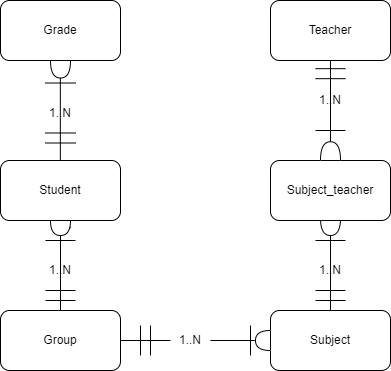

The diagram above was exported from draw.io. Its source (the exported page's mxGraphModel, read from the mxfile embedded in the PNG):
<mxGraphModel dx="600" dy="329" grid="1" gridSize="10" guides="1" tooltips="1" connect="1" arrows="1" fold="1" page="1" pageScale="1" pageWidth="827" pageHeight="1169" background="#ffffff" math="0" shadow="0">
  <root>
    <mxCell id="0" />
    <mxCell id="1" parent="0" />
    <mxCell id="5IZdUMoV4eyBC5PALWtS-1" value="Student" style="rounded=1;whiteSpace=wrap;html=1;" vertex="1" parent="1">
      <mxGeometry x="90" y="200" width="120" height="60" as="geometry" />
    </mxCell>
    <mxCell id="5IZdUMoV4eyBC5PALWtS-2" value="Group" style="rounded=1;whiteSpace=wrap;html=1;" vertex="1" parent="1">
      <mxGeometry x="90" y="350" width="120" height="60" as="geometry" />
    </mxCell>
    <mxCell id="5IZdUMoV4eyBC5PALWtS-3" value="Subject" style="rounded=1;whiteSpace=wrap;html=1;" vertex="1" parent="1">
      <mxGeometry x="360" y="350" width="120" height="60" as="geometry" />
    </mxCell>
    <mxCell id="5IZdUMoV4eyBC5PALWtS-4" value="Teacher" style="rounded=1;whiteSpace=wrap;html=1;" vertex="1" parent="1">
      <mxGeometry x="360" y="40" width="120" height="60" as="geometry" />
    </mxCell>
    <mxCell id="5IZdUMoV4eyBC5PALWtS-5" value="Grade" style="rounded=1;whiteSpace=wrap;html=1;" vertex="1" parent="1">
      <mxGeometry x="90" y="40" width="120" height="60" as="geometry" />
    </mxCell>
    <mxCell id="5IZdUMoV4eyBC5PALWtS-7" value="" style="endArrow=none;html=1;rounded=0;entryX=0.5;entryY=1;entryDx=0;entryDy=0;exitX=0.5;exitY=0;exitDx=0;exitDy=0;" edge="1" parent="1" source="5IZdUMoV4eyBC5PALWtS-21" target="5IZdUMoV4eyBC5PALWtS-1">
      <mxGeometry width="50" height="50" relative="1" as="geometry">
        <mxPoint x="125" y="330" as="sourcePoint" />
        <mxPoint x="175" y="280" as="targetPoint" />
      </mxGeometry>
    </mxCell>
    <mxCell id="5IZdUMoV4eyBC5PALWtS-8" value="" style="endArrow=none;html=1;rounded=0;" edge="1" parent="1">
      <mxGeometry width="50" height="50" relative="1" as="geometry">
        <mxPoint x="135" y="330" as="sourcePoint" />
        <mxPoint x="165" y="330" as="targetPoint" />
      </mxGeometry>
    </mxCell>
    <mxCell id="5IZdUMoV4eyBC5PALWtS-9" value="" style="endArrow=none;html=1;rounded=0;" edge="1" parent="1">
      <mxGeometry width="50" height="50" relative="1" as="geometry">
        <mxPoint x="135" y="340" as="sourcePoint" />
        <mxPoint x="165" y="340" as="targetPoint" />
      </mxGeometry>
    </mxCell>
    <mxCell id="5IZdUMoV4eyBC5PALWtS-12" value="" style="endArrow=none;html=1;rounded=0;" edge="1" parent="1">
      <mxGeometry width="50" height="50" relative="1" as="geometry">
        <mxPoint x="135" y="280" as="sourcePoint" />
        <mxPoint x="165" y="280" as="targetPoint" />
      </mxGeometry>
    </mxCell>
    <mxCell id="5IZdUMoV4eyBC5PALWtS-13" value="1..N" style="text;html=1;align=center;verticalAlign=middle;whiteSpace=wrap;rounded=0;" vertex="1" parent="1">
      <mxGeometry x="130" y="300" width="40" height="20" as="geometry" />
    </mxCell>
    <mxCell id="5IZdUMoV4eyBC5PALWtS-23" value="" style="endArrow=none;html=1;rounded=0;entryX=0;entryY=0.5;entryDx=0;entryDy=0;exitX=0.5;exitY=0;exitDx=0;exitDy=0;entryPerimeter=0;" edge="1" parent="1" source="5IZdUMoV4eyBC5PALWtS-2" target="5IZdUMoV4eyBC5PALWtS-21">
      <mxGeometry width="50" height="50" relative="1" as="geometry">
        <mxPoint x="150" y="350" as="sourcePoint" />
        <mxPoint x="150" y="260" as="targetPoint" />
      </mxGeometry>
    </mxCell>
    <mxCell id="5IZdUMoV4eyBC5PALWtS-21" value="" style="shape=or;whiteSpace=wrap;html=1;rotation=90;" vertex="1" parent="1">
      <mxGeometry x="142.5" y="257.5" width="15" height="20" as="geometry" />
    </mxCell>
    <mxCell id="5IZdUMoV4eyBC5PALWtS-31" value="" style="endArrow=none;html=1;rounded=0;" edge="1" parent="1">
      <mxGeometry width="50" height="50" relative="1" as="geometry">
        <mxPoint x="135" y="172.5" as="sourcePoint" />
        <mxPoint x="165" y="172.5" as="targetPoint" />
      </mxGeometry>
    </mxCell>
    <mxCell id="5IZdUMoV4eyBC5PALWtS-32" value="" style="endArrow=none;html=1;rounded=0;" edge="1" parent="1">
      <mxGeometry width="50" height="50" relative="1" as="geometry">
        <mxPoint x="135" y="182.5" as="sourcePoint" />
        <mxPoint x="165" y="182.5" as="targetPoint" />
      </mxGeometry>
    </mxCell>
    <mxCell id="5IZdUMoV4eyBC5PALWtS-33" value="" style="endArrow=none;html=1;rounded=0;" edge="1" parent="1">
      <mxGeometry width="50" height="50" relative="1" as="geometry">
        <mxPoint x="135" y="122.5" as="sourcePoint" />
        <mxPoint x="165" y="122.5" as="targetPoint" />
      </mxGeometry>
    </mxCell>
    <mxCell id="5IZdUMoV4eyBC5PALWtS-34" value="1..N" style="text;html=1;align=center;verticalAlign=middle;whiteSpace=wrap;rounded=0;" vertex="1" parent="1">
      <mxGeometry x="130" y="142.5" width="40" height="20" as="geometry" />
    </mxCell>
    <mxCell id="5IZdUMoV4eyBC5PALWtS-35" value="" style="endArrow=none;html=1;rounded=0;entryX=0;entryY=0.5;entryDx=0;entryDy=0;exitX=0.5;exitY=0;exitDx=0;exitDy=0;entryPerimeter=0;" edge="1" parent="1">
      <mxGeometry width="50" height="50" relative="1" as="geometry">
        <mxPoint x="149.83" y="200" as="sourcePoint" />
        <mxPoint x="149.83" y="110" as="targetPoint" />
      </mxGeometry>
    </mxCell>
    <mxCell id="5IZdUMoV4eyBC5PALWtS-36" value="" style="shape=or;whiteSpace=wrap;html=1;rotation=90;" vertex="1" parent="1">
      <mxGeometry x="141.25" y="98.75" width="17.5" height="20" as="geometry" />
    </mxCell>
    <mxCell id="5IZdUMoV4eyBC5PALWtS-38" value="" style="endArrow=none;html=1;rounded=0;" edge="1" parent="1">
      <mxGeometry width="50" height="50" relative="1" as="geometry">
        <mxPoint x="405" y="330" as="sourcePoint" />
        <mxPoint x="435" y="330" as="targetPoint" />
      </mxGeometry>
    </mxCell>
    <mxCell id="5IZdUMoV4eyBC5PALWtS-40" value="" style="endArrow=none;html=1;rounded=0;" edge="1" parent="1">
      <mxGeometry width="50" height="50" relative="1" as="geometry">
        <mxPoint x="405" y="280" as="sourcePoint" />
        <mxPoint x="435" y="280" as="targetPoint" />
      </mxGeometry>
    </mxCell>
    <mxCell id="5IZdUMoV4eyBC5PALWtS-41" value="1..N" style="text;html=1;align=center;verticalAlign=middle;whiteSpace=wrap;rounded=0;" vertex="1" parent="1">
      <mxGeometry x="400" y="300" width="40" height="20" as="geometry" />
    </mxCell>
    <mxCell id="5IZdUMoV4eyBC5PALWtS-43" value="" style="endArrow=none;html=1;rounded=0;exitX=1;exitY=0.5;exitDx=0;exitDy=0;entryX=0;entryY=0.5;entryDx=0;entryDy=0;entryPerimeter=0;exitPerimeter=0;" edge="1" parent="1" source="5IZdUMoV4eyBC5PALWtS-44">
      <mxGeometry width="50" height="50" relative="1" as="geometry">
        <mxPoint x="300" y="310" as="sourcePoint" />
        <mxPoint x="420" y="257.5" as="targetPoint" />
      </mxGeometry>
    </mxCell>
    <mxCell id="5IZdUMoV4eyBC5PALWtS-45" value="" style="endArrow=none;html=1;rounded=0;exitX=0;exitY=0.5;exitDx=0;exitDy=0;entryX=0;entryY=0.5;entryDx=0;entryDy=0;entryPerimeter=0;exitPerimeter=0;" edge="1" parent="1" target="5IZdUMoV4eyBC5PALWtS-44">
      <mxGeometry width="50" height="50" relative="1" as="geometry">
        <mxPoint x="420.0050000000001" y="350.0050000000001" as="sourcePoint" />
        <mxPoint x="420" y="257.5" as="targetPoint" />
      </mxGeometry>
    </mxCell>
    <mxCell id="5IZdUMoV4eyBC5PALWtS-44" value="" style="shape=or;whiteSpace=wrap;html=1;rotation=90;" vertex="1" parent="1">
      <mxGeometry x="411.25" y="256.25" width="17.5" height="20" as="geometry" />
    </mxCell>
    <mxCell id="5IZdUMoV4eyBC5PALWtS-46" value="" style="endArrow=none;html=1;rounded=0;entryX=0;entryY=0.5;entryDx=0;entryDy=0;exitX=1;exitY=0.5;exitDx=0;exitDy=0;" edge="1" parent="1" source="5IZdUMoV4eyBC5PALWtS-51" target="5IZdUMoV4eyBC5PALWtS-3">
      <mxGeometry width="50" height="50" relative="1" as="geometry">
        <mxPoint x="290" y="410" as="sourcePoint" />
        <mxPoint x="290" y="320" as="targetPoint" />
      </mxGeometry>
    </mxCell>
    <mxCell id="5IZdUMoV4eyBC5PALWtS-47" value="" style="endArrow=none;html=1;rounded=0;" edge="1" parent="1">
      <mxGeometry width="50" height="50" relative="1" as="geometry">
        <mxPoint x="240" y="365" as="sourcePoint" />
        <mxPoint x="240" y="395" as="targetPoint" />
      </mxGeometry>
    </mxCell>
    <mxCell id="5IZdUMoV4eyBC5PALWtS-48" value="" style="endArrow=none;html=1;rounded=0;" edge="1" parent="1">
      <mxGeometry width="50" height="50" relative="1" as="geometry">
        <mxPoint x="230" y="365" as="sourcePoint" />
        <mxPoint x="230" y="395" as="targetPoint" />
      </mxGeometry>
    </mxCell>
    <mxCell id="5IZdUMoV4eyBC5PALWtS-52" value="" style="endArrow=none;html=1;rounded=0;entryX=0;entryY=0.5;entryDx=0;entryDy=0;exitX=1;exitY=0.5;exitDx=0;exitDy=0;" edge="1" parent="1" source="5IZdUMoV4eyBC5PALWtS-54" target="5IZdUMoV4eyBC5PALWtS-51">
      <mxGeometry width="50" height="50" relative="1" as="geometry">
        <mxPoint x="210" y="380" as="sourcePoint" />
        <mxPoint x="360" y="380" as="targetPoint" />
      </mxGeometry>
    </mxCell>
    <mxCell id="5IZdUMoV4eyBC5PALWtS-51" value="" style="shape=or;whiteSpace=wrap;html=1;rotation=-180;" vertex="1" parent="1">
      <mxGeometry x="345" y="370" width="15" height="20" as="geometry" />
    </mxCell>
    <mxCell id="5IZdUMoV4eyBC5PALWtS-53" value="" style="endArrow=none;html=1;rounded=0;" edge="1" parent="1">
      <mxGeometry width="50" height="50" relative="1" as="geometry">
        <mxPoint x="340" y="365" as="sourcePoint" />
        <mxPoint x="340" y="395" as="targetPoint" />
      </mxGeometry>
    </mxCell>
    <mxCell id="5IZdUMoV4eyBC5PALWtS-55" value="" style="endArrow=none;html=1;rounded=0;entryX=0;entryY=0.5;entryDx=0;entryDy=0;exitX=1;exitY=0.5;exitDx=0;exitDy=0;" edge="1" parent="1" source="5IZdUMoV4eyBC5PALWtS-2" target="5IZdUMoV4eyBC5PALWtS-54">
      <mxGeometry width="50" height="50" relative="1" as="geometry">
        <mxPoint x="210" y="380" as="sourcePoint" />
        <mxPoint x="360" y="380" as="targetPoint" />
      </mxGeometry>
    </mxCell>
    <mxCell id="5IZdUMoV4eyBC5PALWtS-54" value="1..N" style="text;html=1;align=center;verticalAlign=middle;whiteSpace=wrap;rounded=0;" vertex="1" parent="1">
      <mxGeometry x="260" y="370" width="40" height="20" as="geometry" />
    </mxCell>
    <mxCell id="5IZdUMoV4eyBC5PALWtS-58" value="" style="endArrow=none;html=1;rounded=0;exitX=0.5;exitY=0;exitDx=0;exitDy=0;entryX=0;entryY=0.5;entryDx=0;entryDy=0;entryPerimeter=0;" edge="1" parent="1" source="5IZdUMoV4eyBC5PALWtS-3">
      <mxGeometry width="50" height="50" relative="1" as="geometry">
        <mxPoint x="420" y="350" as="sourcePoint" />
        <mxPoint x="420.0050000000001" y="350.0050000000001" as="targetPoint" />
      </mxGeometry>
    </mxCell>
    <mxCell id="5IZdUMoV4eyBC5PALWtS-59" value="Subject_teacher" style="rounded=1;whiteSpace=wrap;html=1;" vertex="1" parent="1">
      <mxGeometry x="360" y="200" width="120" height="60" as="geometry" />
    </mxCell>
    <mxCell id="5IZdUMoV4eyBC5PALWtS-60" value="" style="endArrow=none;html=1;rounded=0;" edge="1" parent="1">
      <mxGeometry width="50" height="50" relative="1" as="geometry">
        <mxPoint x="405" y="340" as="sourcePoint" />
        <mxPoint x="435" y="340" as="targetPoint" />
      </mxGeometry>
    </mxCell>
    <mxCell id="5IZdUMoV4eyBC5PALWtS-61" value="" style="endArrow=none;html=1;rounded=0;entryX=0.5;entryY=1;entryDx=0;entryDy=0;exitX=0.5;exitY=0;exitDx=0;exitDy=0;" edge="1" parent="1" source="5IZdUMoV4eyBC5PALWtS-59" target="5IZdUMoV4eyBC5PALWtS-4">
      <mxGeometry width="50" height="50" relative="1" as="geometry">
        <mxPoint x="380" y="170" as="sourcePoint" />
        <mxPoint x="430" y="120" as="targetPoint" />
      </mxGeometry>
    </mxCell>
    <mxCell id="5IZdUMoV4eyBC5PALWtS-62" value="" style="endArrow=none;html=1;rounded=0;" edge="1" parent="1">
      <mxGeometry width="50" height="50" relative="1" as="geometry">
        <mxPoint x="405" y="108.18" as="sourcePoint" />
        <mxPoint x="435" y="108.18" as="targetPoint" />
      </mxGeometry>
    </mxCell>
    <mxCell id="5IZdUMoV4eyBC5PALWtS-63" value="" style="endArrow=none;html=1;rounded=0;" edge="1" parent="1">
      <mxGeometry width="50" height="50" relative="1" as="geometry">
        <mxPoint x="405" y="118.18" as="sourcePoint" />
        <mxPoint x="435" y="118.18" as="targetPoint" />
      </mxGeometry>
    </mxCell>
    <mxCell id="5IZdUMoV4eyBC5PALWtS-64" value="" style="endArrow=none;html=1;rounded=0;" edge="1" parent="1">
      <mxGeometry width="50" height="50" relative="1" as="geometry">
        <mxPoint x="405" y="170" as="sourcePoint" />
        <mxPoint x="435" y="170" as="targetPoint" />
      </mxGeometry>
    </mxCell>
    <mxCell id="5IZdUMoV4eyBC5PALWtS-65" value="" style="shape=or;whiteSpace=wrap;html=1;rotation=-90;" vertex="1" parent="1">
      <mxGeometry x="410.63" y="180.63" width="18.75" height="20" as="geometry" />
    </mxCell>
    <mxCell id="5IZdUMoV4eyBC5PALWtS-66" value="1..N" style="text;html=1;align=center;verticalAlign=middle;whiteSpace=wrap;rounded=0;" vertex="1" parent="1">
      <mxGeometry x="400" y="130" width="40" height="20" as="geometry" />
    </mxCell>
  </root>
</mxGraphModel>